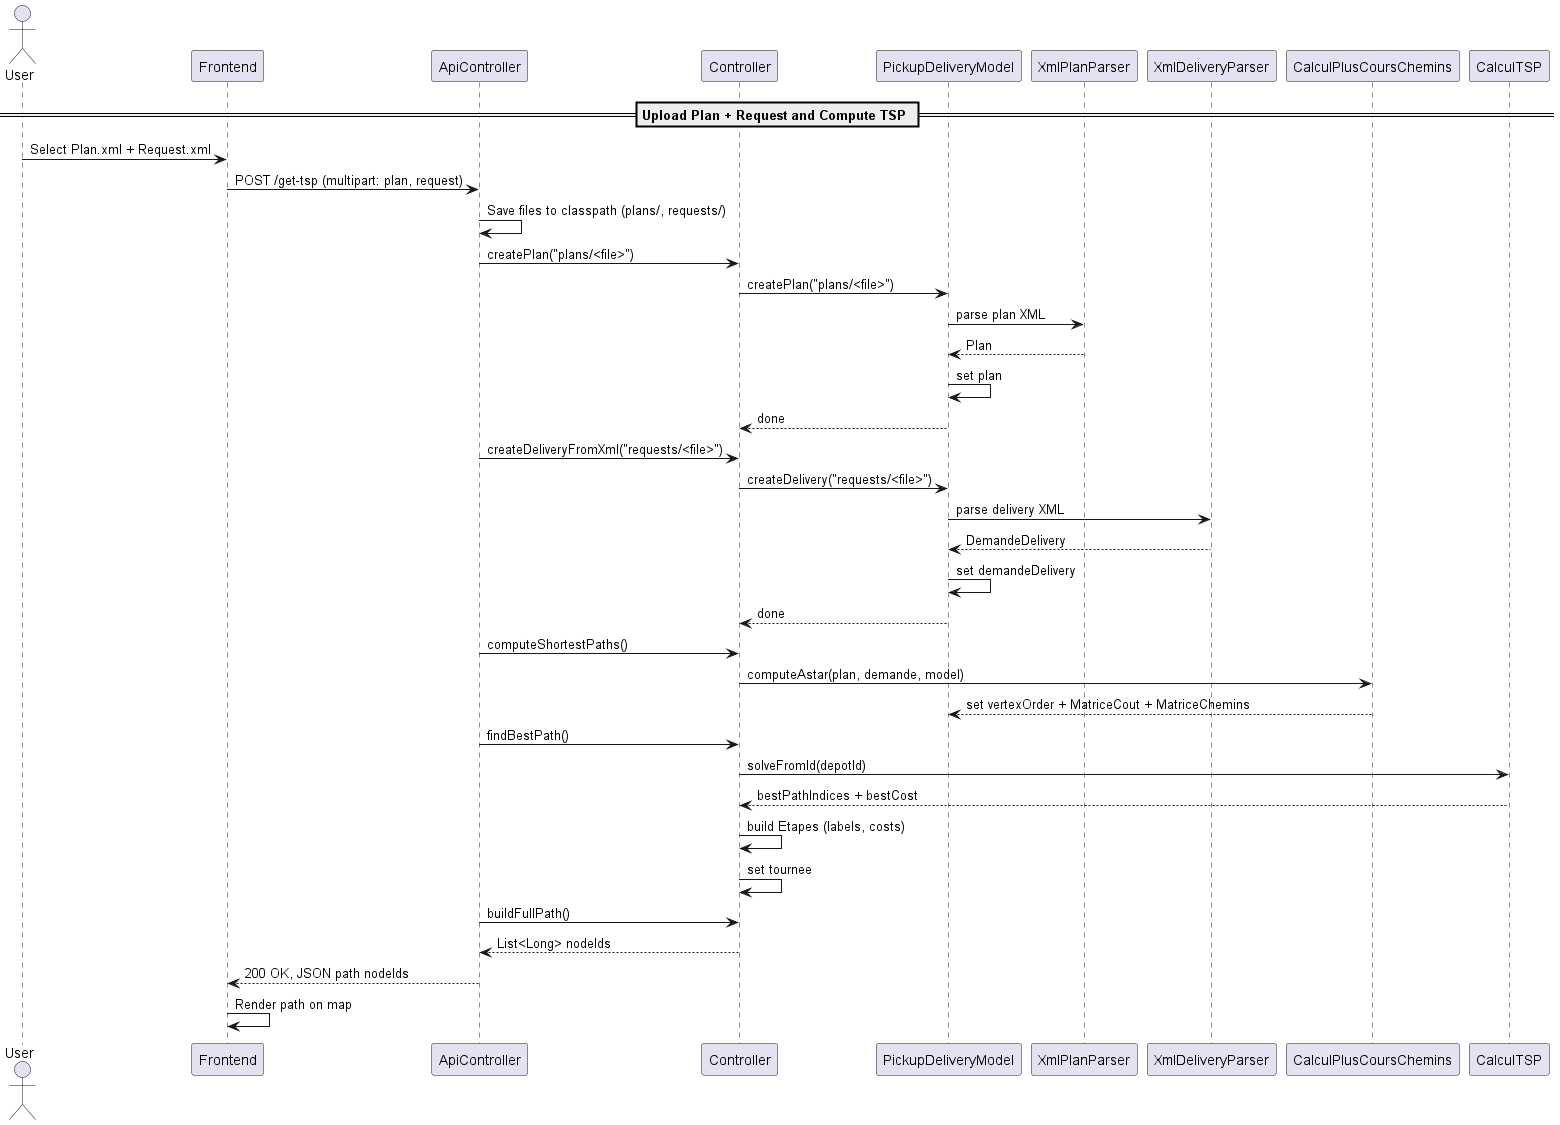

The diagram above was rendered by PlantUML. Its source (embedded in the PNG):
@startuml
actor User
participant Frontend as FE
participant ApiController as API
participant Controller as C
participant PickupDeliveryModel as Model
participant XmlPlanParser as PlanParser
participant XmlDeliveryParser as DeliveryParser
participant CalculPlusCoursChemins as ShortestPaths
participant CalculTSP as TSP

== Upload Plan + Request and Compute TSP ==
User -> FE: Select Plan.xml + Request.xml
FE -> API: POST /get-tsp (multipart: plan, request)
API -> API: Save files to classpath (plans/, requests/)
API -> C: createPlan("plans/<file>")
C -> Model: createPlan("plans/<file>")
Model -> PlanParser: parse plan XML
PlanParser --> Model: Plan
Model -> Model: set plan
C <-- Model: done
API -> C: createDeliveryFromXml("requests/<file>")
C -> Model: createDelivery("requests/<file>")
Model -> DeliveryParser: parse delivery XML
DeliveryParser --> Model: DemandeDelivery
Model -> Model: set demandeDelivery
C <-- Model: done
API -> C: computeShortestPaths()
C -> ShortestPaths: computeAstar(plan, demande, model)
ShortestPaths --> Model: set vertexOrder + MatriceCout + MatriceChemins
API -> C: findBestPath()
C -> TSP: solveFromId(depotId)
TSP --> C: bestPathIndices + bestCost
C -> C: build Etapes (labels, costs)
C -> C: set tournee
API -> C: buildFullPath()
C --> API: List<Long> nodeIds
API --> FE: 200 OK, JSON path nodeIds
FE -> FE: Render path on map
@enduml